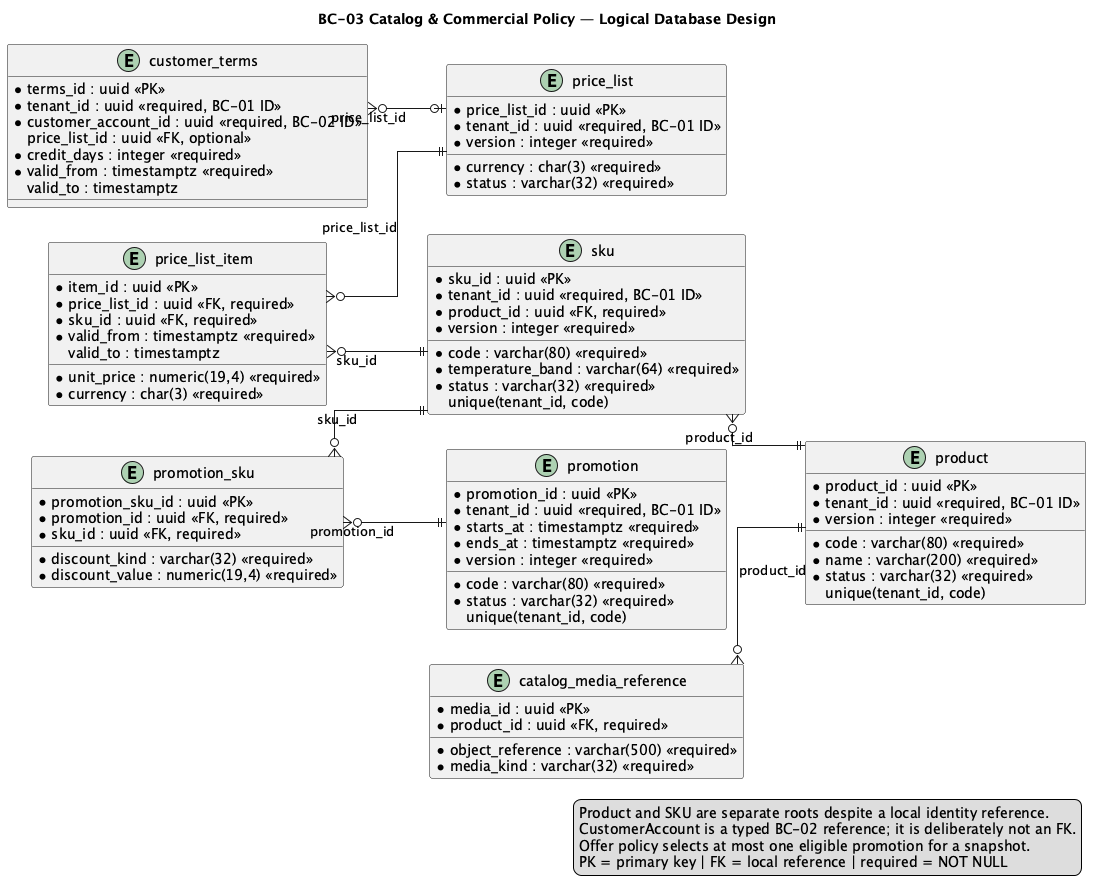

The diagram above was rendered by PlantUML. Its source (embedded in the PNG):
@startuml
title BC-03 Catalog & Commercial Policy — Logical Database Design
left to right direction
skinparam shadowing false
skinparam linetype ortho
skinparam entity {
  BackgroundColor #F8FAFC
  BorderColor #334155
  FontColor #0F172A
}

entity "product" as product {
  * product_id : uuid <<PK>>
  * tenant_id : uuid <<required, BC-01 ID>>
  * code : varchar(80) <<required>>
  * name : varchar(200) <<required>>
  * status : varchar(32) <<required>>
  * version : integer <<required>>
    unique(tenant_id, code)
}

entity "sku" as sku {
  * sku_id : uuid <<PK>>
  * tenant_id : uuid <<required, BC-01 ID>>
  * product_id : uuid <<FK, required>>
  * code : varchar(80) <<required>>
  * temperature_band : varchar(64) <<required>>
  * status : varchar(32) <<required>>
  * version : integer <<required>>
    unique(tenant_id, code)
}

entity "catalog_media_reference" as catalog_media {
  * media_id : uuid <<PK>>
  * product_id : uuid <<FK, required>>
  * object_reference : varchar(500) <<required>>
  * media_kind : varchar(32) <<required>>
}

entity "price_list" as price_list {
  * price_list_id : uuid <<PK>>
  * tenant_id : uuid <<required, BC-01 ID>>
  * currency : char(3) <<required>>
  * status : varchar(32) <<required>>
  * version : integer <<required>>
}

entity "price_list_item" as price_list_item {
  * item_id : uuid <<PK>>
  * price_list_id : uuid <<FK, required>>
  * sku_id : uuid <<FK, required>>
  * unit_price : numeric(19,4) <<required>>
  * currency : char(3) <<required>>
  * valid_from : timestamptz <<required>>
    valid_to : timestamptz
}

entity "customer_terms" as customer_terms {
  * terms_id : uuid <<PK>>
  * tenant_id : uuid <<required, BC-01 ID>>
  * customer_account_id : uuid <<required, BC-02 ID>>
    price_list_id : uuid <<FK, optional>>
  * credit_days : integer <<required>>
  * valid_from : timestamptz <<required>>
    valid_to : timestamptz
}

entity "promotion" as promotion {
  * promotion_id : uuid <<PK>>
  * tenant_id : uuid <<required, BC-01 ID>>
  * code : varchar(80) <<required>>
  * status : varchar(32) <<required>>
  * starts_at : timestamptz <<required>>
  * ends_at : timestamptz <<required>>
  * version : integer <<required>>
    unique(tenant_id, code)
}

entity "promotion_sku" as promotion_sku {
  * promotion_sku_id : uuid <<PK>>
  * promotion_id : uuid <<FK, required>>
  * sku_id : uuid <<FK, required>>
  * discount_kind : varchar(32) <<required>>
  * discount_value : numeric(19,4) <<required>>
}

sku }o--|| product : product_id
catalog_media }o--|| product : product_id
price_list_item }o--|| price_list : price_list_id
price_list_item }o--|| sku : sku_id
customer_terms }o--o| price_list : price_list_id
promotion_sku }o--|| promotion : promotion_id
promotion_sku }o--|| sku : sku_id

legend right
Product and SKU are separate roots despite a local identity reference.
CustomerAccount is a typed BC-02 reference; it is deliberately not an FK.
Offer policy selects at most one eligible promotion for a snapshot.
PK = primary key | FK = local reference | required = NOT NULL
endlegend
@enduml